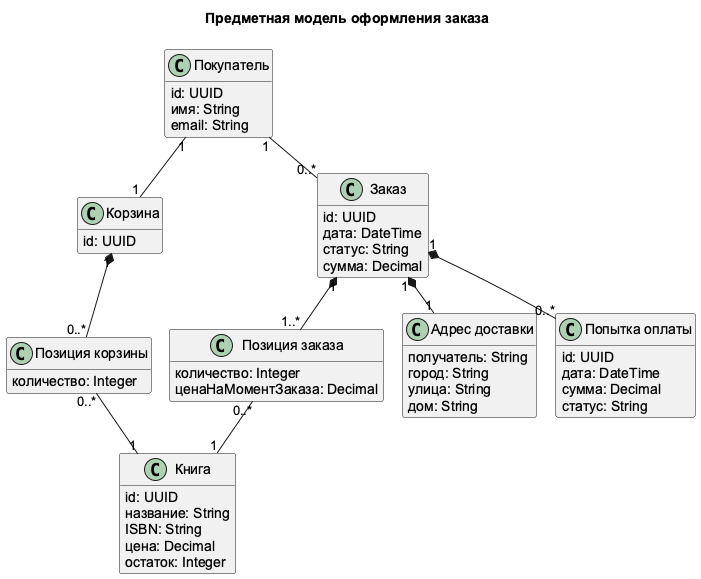

The diagram above was rendered by PlantUML. Its source (embedded in the PNG):
@startuml
!pragma layout smetana
skinparam defaultFontName Arial
skinparam classAttributeIconSize 0
hide empty methods
title Предметная модель оформления заказа

class "Покупатель" as Customer {
  id: UUID
  имя: String
  email: String
}

class "Книга" as Book {
  id: UUID
  название: String
  ISBN: String
  цена: Decimal
  остаток: Integer
}

class "Корзина" as Cart {
  id: UUID
}

class "Позиция корзины" as CartItem {
  количество: Integer
}

class "Заказ" as Order {
  id: UUID
  дата: DateTime
  статус: String
  сумма: Decimal
}

class "Позиция заказа" as OrderItem {
  количество: Integer
  ценаНаМоментЗаказа: Decimal
}

class "Адрес доставки" as Address {
  получатель: String
  город: String
  улица: String
  дом: String
}

class "Попытка оплаты" as PaymentAttempt {
  id: UUID
  дата: DateTime
  сумма: Decimal
  статус: String
}

Customer "1" -- "1" Cart
Customer "1" -- "0..*" Order
Cart "1" *-- "0..*" CartItem
CartItem "0..*" -- "1" Book
Order "1" *-- "1..*" OrderItem
OrderItem "0..*" -- "1" Book
Order "1" *-- "1" Address
Order "1" *-- "0..*" PaymentAttempt
@enduml